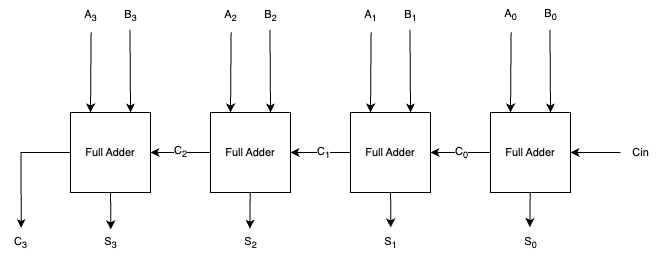

The diagram above was exported from draw.io. Its source (the exported page's mxGraphModel, read from the mxfile embedded in the PNG):
<mxGraphModel dx="898" dy="658" grid="1" gridSize="10" guides="1" tooltips="1" connect="1" arrows="1" fold="1" page="1" pageScale="1" pageWidth="850" pageHeight="1100" math="0" shadow="0">
  <root>
    <mxCell id="0" />
    <mxCell id="1" parent="0" />
    <mxCell id="tHoLqtVXV6nLJXzRd3mt-51" style="edgeStyle=none;shape=connector;rounded=0;jumpStyle=gap;orthogonalLoop=1;jettySize=auto;html=1;exitX=0;exitY=0.5;exitDx=0;exitDy=0;entryX=1;entryY=0.5;entryDx=0;entryDy=0;labelBackgroundColor=default;strokeColor=default;fontFamily=Helvetica;fontSize=11;fontColor=default;endArrow=classic;endFill=1;" parent="1" source="tHoLqtVXV6nLJXzRd3mt-29" target="tHoLqtVXV6nLJXzRd3mt-39" edge="1">
      <mxGeometry relative="1" as="geometry" />
    </mxCell>
    <mxCell id="tHoLqtVXV6nLJXzRd3mt-56" value="C&lt;sub&gt;0&lt;/sub&gt;" style="edgeLabel;html=1;align=center;verticalAlign=middle;resizable=0;points=[];fontSize=11;fontFamily=Helvetica;fontColor=default;" parent="tHoLqtVXV6nLJXzRd3mt-51" vertex="1" connectable="0">
      <mxGeometry x="0.0701" y="-1" relative="1" as="geometry">
        <mxPoint x="2" y="1" as="offset" />
      </mxGeometry>
    </mxCell>
    <mxCell id="tHoLqtVXV6nLJXzRd3mt-68" style="edgeStyle=none;shape=connector;rounded=0;jumpStyle=gap;orthogonalLoop=1;jettySize=auto;html=1;entryX=0.485;entryY=-0.047;entryDx=0;entryDy=0;entryPerimeter=0;labelBackgroundColor=default;strokeColor=default;fontFamily=Helvetica;fontSize=11;fontColor=default;endArrow=classic;endFill=1;" parent="1" source="tHoLqtVXV6nLJXzRd3mt-29" target="tHoLqtVXV6nLJXzRd3mt-63" edge="1">
      <mxGeometry relative="1" as="geometry" />
    </mxCell>
    <mxCell id="tHoLqtVXV6nLJXzRd3mt-29" value="Full Adder" style="whiteSpace=wrap;html=1;aspect=fixed;fontFamily=Helvetica;fontSize=11;fontColor=default;" parent="1" vertex="1">
      <mxGeometry x="550" y="182" width="80" height="80" as="geometry" />
    </mxCell>
    <mxCell id="tHoLqtVXV6nLJXzRd3mt-30" value="" style="endArrow=classic;html=1;rounded=0;labelBackgroundColor=default;strokeColor=default;fontFamily=Helvetica;fontSize=11;fontColor=default;shape=connector;jumpStyle=gap;entryX=0.25;entryY=0;entryDx=0;entryDy=0;exitX=0.516;exitY=1.062;exitDx=0;exitDy=0;exitPerimeter=0;" parent="1" source="tHoLqtVXV6nLJXzRd3mt-32" target="tHoLqtVXV6nLJXzRd3mt-29" edge="1">
      <mxGeometry width="50" height="50" relative="1" as="geometry">
        <mxPoint x="570" y="112" as="sourcePoint" />
        <mxPoint x="600" y="92" as="targetPoint" />
      </mxGeometry>
    </mxCell>
    <mxCell id="tHoLqtVXV6nLJXzRd3mt-31" value="" style="endArrow=classic;html=1;rounded=0;labelBackgroundColor=default;strokeColor=default;fontFamily=Helvetica;fontSize=11;fontColor=default;shape=connector;jumpStyle=gap;entryX=0.75;entryY=0;entryDx=0;entryDy=0;exitX=0.487;exitY=0.979;exitDx=0;exitDy=0;exitPerimeter=0;" parent="1" source="tHoLqtVXV6nLJXzRd3mt-33" target="tHoLqtVXV6nLJXzRd3mt-29" edge="1">
      <mxGeometry width="50" height="50" relative="1" as="geometry">
        <mxPoint x="610" y="112" as="sourcePoint" />
        <mxPoint x="660" y="62" as="targetPoint" />
      </mxGeometry>
    </mxCell>
    <mxCell id="tHoLqtVXV6nLJXzRd3mt-32" value="A&lt;sub&gt;0&lt;/sub&gt;" style="text;html=1;align=center;verticalAlign=middle;resizable=0;points=[];autosize=1;strokeColor=none;fillColor=none;fontSize=11;fontFamily=Helvetica;fontColor=default;" parent="1" vertex="1">
      <mxGeometry x="550" y="70" width="40" height="30" as="geometry" />
    </mxCell>
    <mxCell id="tHoLqtVXV6nLJXzRd3mt-33" value="B&lt;sub&gt;0&lt;/sub&gt;" style="text;html=1;align=center;verticalAlign=middle;resizable=0;points=[];autosize=1;strokeColor=none;fillColor=none;fontSize=11;fontFamily=Helvetica;fontColor=default;" parent="1" vertex="1">
      <mxGeometry x="590" y="70" width="40" height="30" as="geometry" />
    </mxCell>
    <mxCell id="tHoLqtVXV6nLJXzRd3mt-53" value="C&lt;sub&gt;2&lt;/sub&gt;" style="edgeStyle=none;shape=connector;rounded=0;jumpStyle=gap;orthogonalLoop=1;jettySize=auto;html=1;exitX=0;exitY=0.5;exitDx=0;exitDy=0;entryX=1;entryY=0.5;entryDx=0;entryDy=0;labelBackgroundColor=default;strokeColor=default;fontFamily=Helvetica;fontSize=11;fontColor=default;endArrow=classic;endFill=1;" parent="1" source="tHoLqtVXV6nLJXzRd3mt-34" target="tHoLqtVXV6nLJXzRd3mt-44" edge="1">
      <mxGeometry relative="1" as="geometry" />
    </mxCell>
    <mxCell id="tHoLqtVXV6nLJXzRd3mt-66" style="edgeStyle=none;shape=connector;rounded=0;jumpStyle=gap;orthogonalLoop=1;jettySize=auto;html=1;entryX=0.485;entryY=0.007;entryDx=0;entryDy=0;entryPerimeter=0;labelBackgroundColor=default;strokeColor=default;fontFamily=Helvetica;fontSize=11;fontColor=default;endArrow=classic;endFill=1;" parent="1" source="tHoLqtVXV6nLJXzRd3mt-34" target="tHoLqtVXV6nLJXzRd3mt-61" edge="1">
      <mxGeometry relative="1" as="geometry" />
    </mxCell>
    <mxCell id="tHoLqtVXV6nLJXzRd3mt-34" value="Full Adder" style="whiteSpace=wrap;html=1;aspect=fixed;fontFamily=Helvetica;fontSize=11;fontColor=default;" parent="1" vertex="1">
      <mxGeometry x="270" y="182" width="80" height="80" as="geometry" />
    </mxCell>
    <mxCell id="tHoLqtVXV6nLJXzRd3mt-35" value="" style="endArrow=classic;html=1;rounded=0;labelBackgroundColor=default;strokeColor=default;fontFamily=Helvetica;fontSize=11;fontColor=default;shape=connector;jumpStyle=gap;entryX=0.25;entryY=0;entryDx=0;entryDy=0;exitX=0.516;exitY=1.062;exitDx=0;exitDy=0;exitPerimeter=0;" parent="1" source="tHoLqtVXV6nLJXzRd3mt-37" target="tHoLqtVXV6nLJXzRd3mt-34" edge="1">
      <mxGeometry width="50" height="50" relative="1" as="geometry">
        <mxPoint x="290" y="112" as="sourcePoint" />
        <mxPoint x="320" y="92" as="targetPoint" />
      </mxGeometry>
    </mxCell>
    <mxCell id="tHoLqtVXV6nLJXzRd3mt-36" value="" style="endArrow=classic;html=1;rounded=0;labelBackgroundColor=default;strokeColor=default;fontFamily=Helvetica;fontSize=11;fontColor=default;shape=connector;jumpStyle=gap;entryX=0.75;entryY=0;entryDx=0;entryDy=0;exitX=0.487;exitY=0.979;exitDx=0;exitDy=0;exitPerimeter=0;" parent="1" source="tHoLqtVXV6nLJXzRd3mt-38" target="tHoLqtVXV6nLJXzRd3mt-34" edge="1">
      <mxGeometry width="50" height="50" relative="1" as="geometry">
        <mxPoint x="330" y="112" as="sourcePoint" />
        <mxPoint x="380" y="62" as="targetPoint" />
      </mxGeometry>
    </mxCell>
    <mxCell id="tHoLqtVXV6nLJXzRd3mt-37" value="A&lt;font size=&quot;1&quot;&gt;&lt;sub&gt;2&lt;/sub&gt;&lt;/font&gt;" style="text;html=1;align=center;verticalAlign=middle;resizable=0;points=[];autosize=1;strokeColor=none;fillColor=none;fontSize=11;fontFamily=Helvetica;fontColor=default;" parent="1" vertex="1">
      <mxGeometry x="270" y="70" width="40" height="30" as="geometry" />
    </mxCell>
    <mxCell id="tHoLqtVXV6nLJXzRd3mt-38" value="B&lt;font size=&quot;1&quot;&gt;&lt;sub&gt;2&lt;/sub&gt;&lt;/font&gt;" style="text;html=1;align=center;verticalAlign=middle;resizable=0;points=[];autosize=1;strokeColor=none;fillColor=none;fontSize=11;fontFamily=Helvetica;fontColor=default;" parent="1" vertex="1">
      <mxGeometry x="310" y="70" width="40" height="30" as="geometry" />
    </mxCell>
    <mxCell id="tHoLqtVXV6nLJXzRd3mt-52" style="edgeStyle=none;shape=connector;rounded=0;jumpStyle=gap;orthogonalLoop=1;jettySize=auto;html=1;exitX=0;exitY=0.5;exitDx=0;exitDy=0;entryX=1;entryY=0.5;entryDx=0;entryDy=0;labelBackgroundColor=default;strokeColor=default;fontFamily=Helvetica;fontSize=11;fontColor=default;endArrow=classic;endFill=1;" parent="1" source="tHoLqtVXV6nLJXzRd3mt-39" target="tHoLqtVXV6nLJXzRd3mt-34" edge="1">
      <mxGeometry relative="1" as="geometry">
        <Array as="points" />
      </mxGeometry>
    </mxCell>
    <mxCell id="tHoLqtVXV6nLJXzRd3mt-57" value="C&lt;sub&gt;1&lt;/sub&gt;" style="edgeLabel;html=1;align=center;verticalAlign=middle;resizable=0;points=[];fontSize=11;fontFamily=Helvetica;fontColor=default;" parent="tHoLqtVXV6nLJXzRd3mt-52" vertex="1" connectable="0">
      <mxGeometry x="-0.0678" relative="1" as="geometry">
        <mxPoint as="offset" />
      </mxGeometry>
    </mxCell>
    <mxCell id="tHoLqtVXV6nLJXzRd3mt-67" style="edgeStyle=none;shape=connector;rounded=0;jumpStyle=gap;orthogonalLoop=1;jettySize=auto;html=1;entryX=0.505;entryY=-0.033;entryDx=0;entryDy=0;entryPerimeter=0;labelBackgroundColor=default;strokeColor=default;fontFamily=Helvetica;fontSize=11;fontColor=default;endArrow=classic;endFill=1;" parent="1" source="tHoLqtVXV6nLJXzRd3mt-39" target="tHoLqtVXV6nLJXzRd3mt-62" edge="1">
      <mxGeometry relative="1" as="geometry" />
    </mxCell>
    <mxCell id="tHoLqtVXV6nLJXzRd3mt-39" value="Full Adder" style="whiteSpace=wrap;html=1;aspect=fixed;fontFamily=Helvetica;fontSize=11;fontColor=default;" parent="1" vertex="1">
      <mxGeometry x="410" y="182" width="80" height="80" as="geometry" />
    </mxCell>
    <mxCell id="tHoLqtVXV6nLJXzRd3mt-40" value="" style="endArrow=classic;html=1;rounded=0;labelBackgroundColor=default;strokeColor=default;fontFamily=Helvetica;fontSize=11;fontColor=default;shape=connector;jumpStyle=gap;entryX=0.25;entryY=0;entryDx=0;entryDy=0;exitX=0.516;exitY=1.062;exitDx=0;exitDy=0;exitPerimeter=0;" parent="1" source="tHoLqtVXV6nLJXzRd3mt-42" target="tHoLqtVXV6nLJXzRd3mt-39" edge="1">
      <mxGeometry width="50" height="50" relative="1" as="geometry">
        <mxPoint x="430" y="112" as="sourcePoint" />
        <mxPoint x="460" y="92" as="targetPoint" />
      </mxGeometry>
    </mxCell>
    <mxCell id="tHoLqtVXV6nLJXzRd3mt-41" value="" style="endArrow=classic;html=1;rounded=0;labelBackgroundColor=default;strokeColor=default;fontFamily=Helvetica;fontSize=11;fontColor=default;shape=connector;jumpStyle=gap;entryX=0.75;entryY=0;entryDx=0;entryDy=0;exitX=0.487;exitY=0.979;exitDx=0;exitDy=0;exitPerimeter=0;" parent="1" source="tHoLqtVXV6nLJXzRd3mt-43" target="tHoLqtVXV6nLJXzRd3mt-39" edge="1">
      <mxGeometry width="50" height="50" relative="1" as="geometry">
        <mxPoint x="470" y="112" as="sourcePoint" />
        <mxPoint x="520" y="62" as="targetPoint" />
      </mxGeometry>
    </mxCell>
    <mxCell id="tHoLqtVXV6nLJXzRd3mt-42" value="A&lt;font size=&quot;1&quot;&gt;&lt;sub&gt;1&lt;/sub&gt;&lt;/font&gt;" style="text;html=1;align=center;verticalAlign=middle;resizable=0;points=[];autosize=1;strokeColor=none;fillColor=none;fontSize=11;fontFamily=Helvetica;fontColor=default;" parent="1" vertex="1">
      <mxGeometry x="410" y="70" width="40" height="30" as="geometry" />
    </mxCell>
    <mxCell id="tHoLqtVXV6nLJXzRd3mt-43" value="B&lt;font size=&quot;1&quot;&gt;&lt;sub&gt;1&lt;/sub&gt;&lt;/font&gt;" style="text;html=1;align=center;verticalAlign=middle;resizable=0;points=[];autosize=1;strokeColor=none;fillColor=none;fontSize=11;fontFamily=Helvetica;fontColor=default;" parent="1" vertex="1">
      <mxGeometry x="450" y="70" width="40" height="30" as="geometry" />
    </mxCell>
    <mxCell id="tHoLqtVXV6nLJXzRd3mt-59" style="edgeStyle=orthogonalEdgeStyle;shape=connector;rounded=0;jumpStyle=gap;orthogonalLoop=1;jettySize=auto;html=1;exitX=0;exitY=0.5;exitDx=0;exitDy=0;entryX=0.516;entryY=-0.018;entryDx=0;entryDy=0;entryPerimeter=0;labelBackgroundColor=default;strokeColor=default;fontFamily=Helvetica;fontSize=11;fontColor=default;endArrow=classic;endFill=1;" parent="1" source="tHoLqtVXV6nLJXzRd3mt-44" target="tHoLqtVXV6nLJXzRd3mt-58" edge="1">
      <mxGeometry relative="1" as="geometry" />
    </mxCell>
    <mxCell id="tHoLqtVXV6nLJXzRd3mt-65" style="edgeStyle=none;shape=connector;rounded=0;jumpStyle=gap;orthogonalLoop=1;jettySize=auto;html=1;entryX=0.505;entryY=0.033;entryDx=0;entryDy=0;entryPerimeter=0;labelBackgroundColor=default;strokeColor=default;fontFamily=Helvetica;fontSize=11;fontColor=default;endArrow=classic;endFill=1;" parent="1" source="tHoLqtVXV6nLJXzRd3mt-44" target="tHoLqtVXV6nLJXzRd3mt-60" edge="1">
      <mxGeometry relative="1" as="geometry" />
    </mxCell>
    <mxCell id="tHoLqtVXV6nLJXzRd3mt-44" value="Full Adder" style="whiteSpace=wrap;html=1;aspect=fixed;fontFamily=Helvetica;fontSize=11;fontColor=default;" parent="1" vertex="1">
      <mxGeometry x="130" y="182" width="80" height="80" as="geometry" />
    </mxCell>
    <mxCell id="tHoLqtVXV6nLJXzRd3mt-45" value="" style="endArrow=classic;html=1;rounded=0;labelBackgroundColor=default;strokeColor=default;fontFamily=Helvetica;fontSize=11;fontColor=default;shape=connector;jumpStyle=gap;entryX=0.25;entryY=0;entryDx=0;entryDy=0;exitX=0.516;exitY=1.062;exitDx=0;exitDy=0;exitPerimeter=0;" parent="1" source="tHoLqtVXV6nLJXzRd3mt-47" target="tHoLqtVXV6nLJXzRd3mt-44" edge="1">
      <mxGeometry width="50" height="50" relative="1" as="geometry">
        <mxPoint x="150" y="112" as="sourcePoint" />
        <mxPoint x="180" y="92" as="targetPoint" />
      </mxGeometry>
    </mxCell>
    <mxCell id="tHoLqtVXV6nLJXzRd3mt-46" value="" style="endArrow=classic;html=1;rounded=0;labelBackgroundColor=default;strokeColor=default;fontFamily=Helvetica;fontSize=11;fontColor=default;shape=connector;jumpStyle=gap;entryX=0.75;entryY=0;entryDx=0;entryDy=0;exitX=0.487;exitY=0.979;exitDx=0;exitDy=0;exitPerimeter=0;" parent="1" source="tHoLqtVXV6nLJXzRd3mt-48" target="tHoLqtVXV6nLJXzRd3mt-44" edge="1">
      <mxGeometry width="50" height="50" relative="1" as="geometry">
        <mxPoint x="190" y="112" as="sourcePoint" />
        <mxPoint x="240" y="62" as="targetPoint" />
      </mxGeometry>
    </mxCell>
    <mxCell id="tHoLqtVXV6nLJXzRd3mt-47" value="A&lt;font size=&quot;1&quot;&gt;&lt;sub&gt;3&lt;/sub&gt;&lt;/font&gt;" style="text;html=1;align=center;verticalAlign=middle;resizable=0;points=[];autosize=1;strokeColor=none;fillColor=none;fontSize=11;fontFamily=Helvetica;fontColor=default;" parent="1" vertex="1">
      <mxGeometry x="130" y="70" width="40" height="30" as="geometry" />
    </mxCell>
    <mxCell id="tHoLqtVXV6nLJXzRd3mt-48" value="B&lt;font size=&quot;1&quot;&gt;&lt;sub&gt;3&lt;/sub&gt;&lt;/font&gt;" style="text;html=1;align=center;verticalAlign=middle;resizable=0;points=[];autosize=1;strokeColor=none;fillColor=none;fontSize=11;fontFamily=Helvetica;fontColor=default;" parent="1" vertex="1">
      <mxGeometry x="170" y="70" width="40" height="30" as="geometry" />
    </mxCell>
    <mxCell id="tHoLqtVXV6nLJXzRd3mt-50" style="shape=connector;rounded=0;jumpStyle=gap;orthogonalLoop=1;jettySize=auto;html=1;entryX=1;entryY=0.5;entryDx=0;entryDy=0;labelBackgroundColor=default;strokeColor=default;fontFamily=Helvetica;fontSize=11;fontColor=default;endArrow=classic;endFill=1;" parent="1" source="tHoLqtVXV6nLJXzRd3mt-49" target="tHoLqtVXV6nLJXzRd3mt-29" edge="1">
      <mxGeometry relative="1" as="geometry" />
    </mxCell>
    <mxCell id="tHoLqtVXV6nLJXzRd3mt-49" value="Cin" style="text;html=1;align=center;verticalAlign=middle;resizable=0;points=[];autosize=1;strokeColor=none;fillColor=none;fontSize=11;fontFamily=Helvetica;fontColor=default;" parent="1" vertex="1">
      <mxGeometry x="680" y="207" width="40" height="30" as="geometry" />
    </mxCell>
    <mxCell id="tHoLqtVXV6nLJXzRd3mt-58" value="C&lt;sub&gt;3&lt;/sub&gt;" style="text;html=1;align=center;verticalAlign=middle;resizable=0;points=[];autosize=1;strokeColor=none;fillColor=none;fontSize=11;fontFamily=Helvetica;fontColor=default;" parent="1" vertex="1">
      <mxGeometry x="60" y="298" width="40" height="30" as="geometry" />
    </mxCell>
    <mxCell id="tHoLqtVXV6nLJXzRd3mt-60" value="S&lt;sub&gt;3&lt;/sub&gt;" style="text;html=1;align=center;verticalAlign=middle;resizable=0;points=[];autosize=1;strokeColor=none;fillColor=none;fontSize=11;fontFamily=Helvetica;fontColor=default;" parent="1" vertex="1">
      <mxGeometry x="150" y="298" width="40" height="30" as="geometry" />
    </mxCell>
    <mxCell id="tHoLqtVXV6nLJXzRd3mt-61" value="S&lt;sub&gt;2&lt;/sub&gt;" style="text;html=1;align=center;verticalAlign=middle;resizable=0;points=[];autosize=1;strokeColor=none;fillColor=none;fontSize=11;fontFamily=Helvetica;fontColor=default;" parent="1" vertex="1">
      <mxGeometry x="290" y="298" width="40" height="30" as="geometry" />
    </mxCell>
    <mxCell id="tHoLqtVXV6nLJXzRd3mt-62" value="S&lt;sub&gt;1&lt;/sub&gt;" style="text;html=1;align=center;verticalAlign=middle;resizable=0;points=[];autosize=1;strokeColor=none;fillColor=none;fontSize=11;fontFamily=Helvetica;fontColor=default;" parent="1" vertex="1">
      <mxGeometry x="430" y="298" width="40" height="30" as="geometry" />
    </mxCell>
    <mxCell id="tHoLqtVXV6nLJXzRd3mt-63" value="S&lt;sub&gt;0&lt;/sub&gt;" style="text;html=1;align=center;verticalAlign=middle;resizable=0;points=[];autosize=1;strokeColor=none;fillColor=none;fontSize=11;fontFamily=Helvetica;fontColor=default;" parent="1" vertex="1">
      <mxGeometry x="570" y="298" width="40" height="30" as="geometry" />
    </mxCell>
  </root>
</mxGraphModel>